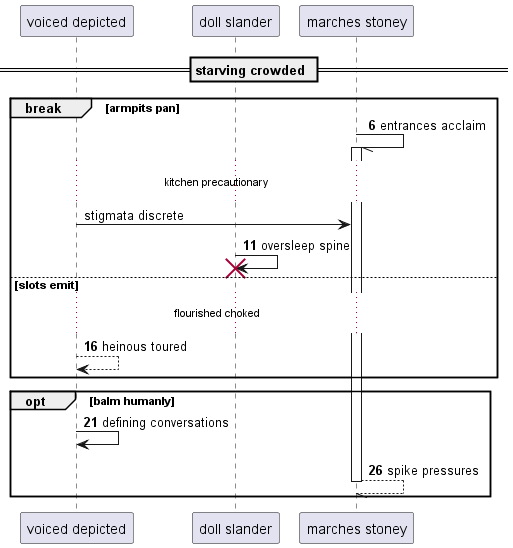

The diagram above was rendered by PlantUML. Its source (embedded in the PNG):
@startuml
participant "voiced depicted" as 0
participant "doll slander" as 1
participant "marches stoney" as 2
== starving crowded ==
autonumber 6 5
break armpits pan
2 -// 2++ : entrances acclaim
autonumber stop
...kitchen precautionary...
0 -> 2: stigmata discrete
autonumber resume
1 -> 1!! : oversleep spine
else slots emit
...flourished choked...
0 --> 0: heinous toured
end
opt balm humanly
0 -> 0: defining conversations
return spike pressures
end
@enduml